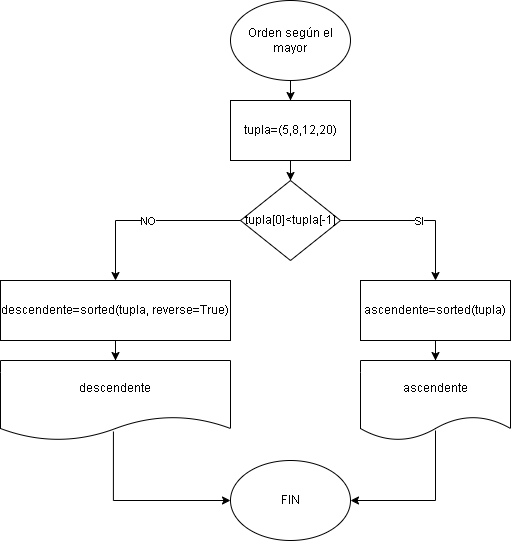

The diagram above was exported from draw.io. Its source (the exported page's mxGraphModel, read from the mxfile embedded in the PNG):
<mxGraphModel dx="1619" dy="806" grid="1" gridSize="10" guides="1" tooltips="1" connect="1" arrows="1" fold="1" page="1" pageScale="1" pageWidth="827" pageHeight="1169" math="0" shadow="0">
  <root>
    <mxCell id="0" />
    <mxCell id="1" parent="0" />
    <mxCell id="0mfkPtOQn1VC71vgKcfr-9" style="edgeStyle=orthogonalEdgeStyle;rounded=0;orthogonalLoop=1;jettySize=auto;html=1;" edge="1" parent="1" source="0mfkPtOQn1VC71vgKcfr-1" target="0mfkPtOQn1VC71vgKcfr-2">
      <mxGeometry relative="1" as="geometry" />
    </mxCell>
    <mxCell id="0mfkPtOQn1VC71vgKcfr-1" value="Orden según el mayor" style="ellipse;whiteSpace=wrap;html=1;" vertex="1" parent="1">
      <mxGeometry x="340" y="80" width="120" height="80" as="geometry" />
    </mxCell>
    <mxCell id="0mfkPtOQn1VC71vgKcfr-10" style="edgeStyle=orthogonalEdgeStyle;rounded=0;orthogonalLoop=1;jettySize=auto;html=1;entryX=0.5;entryY=0;entryDx=0;entryDy=0;" edge="1" parent="1" source="0mfkPtOQn1VC71vgKcfr-2" target="0mfkPtOQn1VC71vgKcfr-3">
      <mxGeometry relative="1" as="geometry" />
    </mxCell>
    <mxCell id="0mfkPtOQn1VC71vgKcfr-2" value="tupla=(5,8,12,20)" style="rounded=0;whiteSpace=wrap;html=1;" vertex="1" parent="1">
      <mxGeometry x="340" y="180" width="120" height="60" as="geometry" />
    </mxCell>
    <mxCell id="0mfkPtOQn1VC71vgKcfr-3" value="tupla[0]&amp;lt;tupla[-1]" style="rhombus;whiteSpace=wrap;html=1;" vertex="1" parent="1">
      <mxGeometry x="350" y="260" width="100" height="80" as="geometry" />
    </mxCell>
    <mxCell id="0mfkPtOQn1VC71vgKcfr-11" style="edgeStyle=orthogonalEdgeStyle;rounded=0;orthogonalLoop=1;jettySize=auto;html=1;" edge="1" parent="1" source="0mfkPtOQn1VC71vgKcfr-4" target="0mfkPtOQn1VC71vgKcfr-7">
      <mxGeometry relative="1" as="geometry" />
    </mxCell>
    <mxCell id="0mfkPtOQn1VC71vgKcfr-4" value="ascendente=sorted(tupla)" style="rounded=0;whiteSpace=wrap;html=1;" vertex="1" parent="1">
      <mxGeometry x="470" y="360" width="150" height="60" as="geometry" />
    </mxCell>
    <mxCell id="0mfkPtOQn1VC71vgKcfr-12" style="edgeStyle=orthogonalEdgeStyle;rounded=0;orthogonalLoop=1;jettySize=auto;html=1;entryX=0.5;entryY=0;entryDx=0;entryDy=0;" edge="1" parent="1" source="0mfkPtOQn1VC71vgKcfr-5" target="0mfkPtOQn1VC71vgKcfr-6">
      <mxGeometry relative="1" as="geometry" />
    </mxCell>
    <mxCell id="0mfkPtOQn1VC71vgKcfr-5" value="descendente=sorted(tupla, reverse=True)" style="rounded=0;whiteSpace=wrap;html=1;" vertex="1" parent="1">
      <mxGeometry x="110" y="360" width="230" height="60" as="geometry" />
    </mxCell>
    <mxCell id="0mfkPtOQn1VC71vgKcfr-17" style="edgeStyle=orthogonalEdgeStyle;rounded=0;orthogonalLoop=1;jettySize=auto;html=1;entryX=0;entryY=0.5;entryDx=0;entryDy=0;exitX=0.491;exitY=0.888;exitDx=0;exitDy=0;exitPerimeter=0;" edge="1" parent="1" source="0mfkPtOQn1VC71vgKcfr-6" target="0mfkPtOQn1VC71vgKcfr-8">
      <mxGeometry relative="1" as="geometry">
        <mxPoint x="225" y="590" as="targetPoint" />
      </mxGeometry>
    </mxCell>
    <mxCell id="0mfkPtOQn1VC71vgKcfr-6" value="descendente" style="shape=document;whiteSpace=wrap;html=1;boundedLbl=1;" vertex="1" parent="1">
      <mxGeometry x="110" y="440" width="230" height="80" as="geometry" />
    </mxCell>
    <mxCell id="0mfkPtOQn1VC71vgKcfr-18" style="edgeStyle=orthogonalEdgeStyle;rounded=0;orthogonalLoop=1;jettySize=auto;html=1;entryX=1;entryY=0.5;entryDx=0;entryDy=0;exitX=0.5;exitY=0.875;exitDx=0;exitDy=0;exitPerimeter=0;" edge="1" parent="1" source="0mfkPtOQn1VC71vgKcfr-7" target="0mfkPtOQn1VC71vgKcfr-8">
      <mxGeometry relative="1" as="geometry">
        <mxPoint x="545" y="580" as="targetPoint" />
        <Array as="points">
          <mxPoint x="545" y="580" />
        </Array>
      </mxGeometry>
    </mxCell>
    <mxCell id="0mfkPtOQn1VC71vgKcfr-7" value="ascendente" style="shape=document;whiteSpace=wrap;html=1;boundedLbl=1;" vertex="1" parent="1">
      <mxGeometry x="470" y="440" width="150" height="80" as="geometry" />
    </mxCell>
    <mxCell id="0mfkPtOQn1VC71vgKcfr-8" value="FIN" style="ellipse;whiteSpace=wrap;html=1;" vertex="1" parent="1">
      <mxGeometry x="340" y="540" width="120" height="80" as="geometry" />
    </mxCell>
    <mxCell id="0mfkPtOQn1VC71vgKcfr-13" value="" style="endArrow=classic;html=1;rounded=0;exitX=1;exitY=0.5;exitDx=0;exitDy=0;entryX=0.5;entryY=0;entryDx=0;entryDy=0;" edge="1" parent="1" source="0mfkPtOQn1VC71vgKcfr-3" target="0mfkPtOQn1VC71vgKcfr-4">
      <mxGeometry relative="1" as="geometry">
        <mxPoint x="360" y="420" as="sourcePoint" />
        <mxPoint x="460" y="420" as="targetPoint" />
        <Array as="points">
          <mxPoint x="545" y="300" />
        </Array>
      </mxGeometry>
    </mxCell>
    <mxCell id="0mfkPtOQn1VC71vgKcfr-14" value="SI" style="edgeLabel;resizable=0;html=1;;align=center;verticalAlign=middle;" connectable="0" vertex="1" parent="0mfkPtOQn1VC71vgKcfr-13">
      <mxGeometry relative="1" as="geometry" />
    </mxCell>
    <mxCell id="0mfkPtOQn1VC71vgKcfr-15" value="" style="endArrow=classic;html=1;rounded=0;exitX=0;exitY=0.5;exitDx=0;exitDy=0;entryX=0.5;entryY=0;entryDx=0;entryDy=0;" edge="1" parent="1" source="0mfkPtOQn1VC71vgKcfr-3" target="0mfkPtOQn1VC71vgKcfr-5">
      <mxGeometry relative="1" as="geometry">
        <mxPoint x="360" y="420" as="sourcePoint" />
        <mxPoint x="460" y="420" as="targetPoint" />
        <Array as="points">
          <mxPoint x="225" y="300" />
        </Array>
      </mxGeometry>
    </mxCell>
    <mxCell id="0mfkPtOQn1VC71vgKcfr-16" value="NO" style="edgeLabel;resizable=0;html=1;;align=center;verticalAlign=middle;" connectable="0" vertex="1" parent="0mfkPtOQn1VC71vgKcfr-15">
      <mxGeometry relative="1" as="geometry" />
    </mxCell>
  </root>
</mxGraphModel>